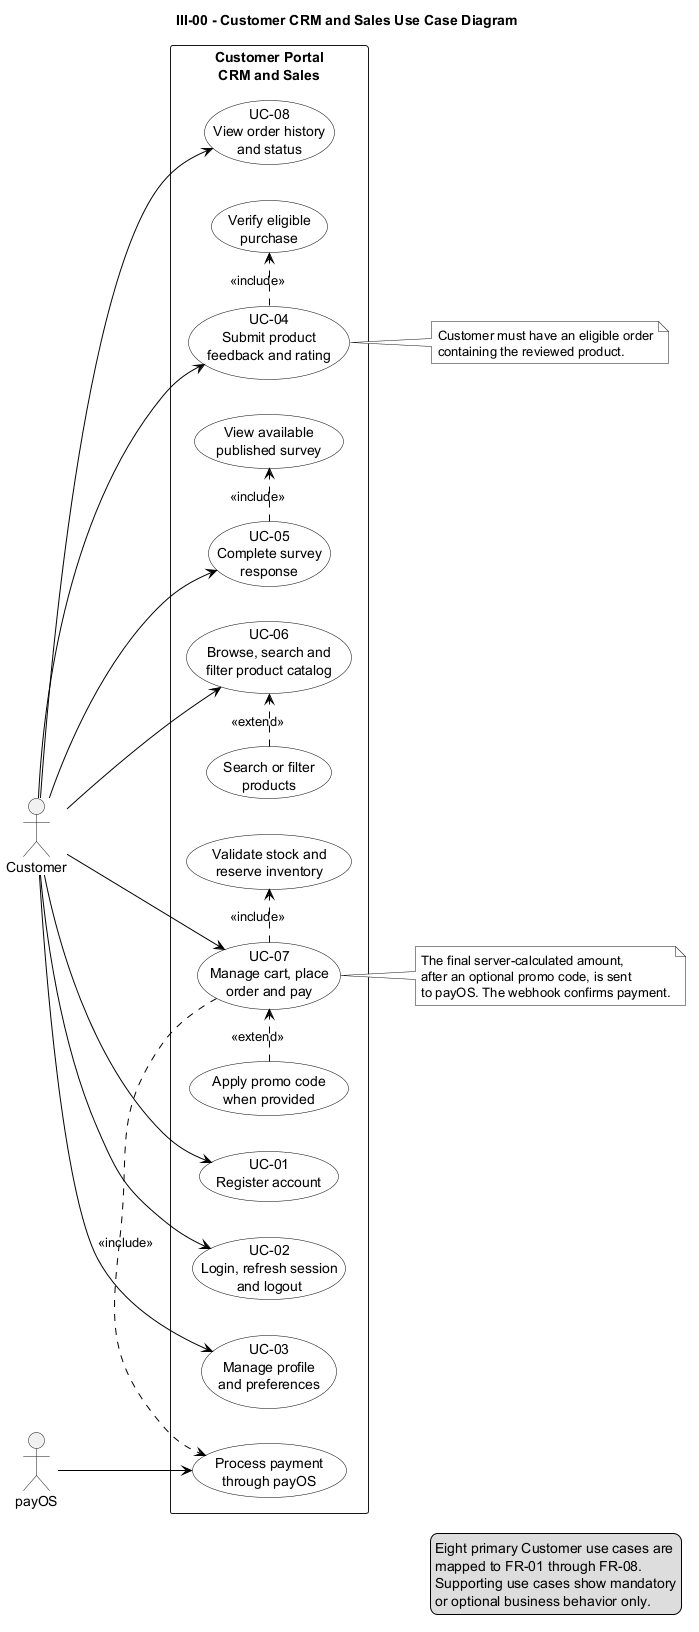

The diagram above was rendered by PlantUML. Its source (embedded in the PNG):
@startuml
title III-00 - Customer CRM and Sales Use Case Diagram

left to right direction
skinparam monochrome true
skinparam packageStyle rectangle
skinparam shadowing false
skinparam usecase {
    BackgroundColor White
    BorderColor Black
    ArrowColor Black
}

actor Customer
actor "payOS" as PayOS

rectangle "Customer Portal\nCRM and Sales" {
    usecase "UC-01\nRegister account" as UC01
    usecase "UC-02\nLogin, refresh session\nand logout" as UC02
    usecase "UC-03\nManage profile\nand preferences" as UC03
    usecase "UC-04\nSubmit product\nfeedback and rating" as UC04
    usecase "UC-05\nComplete survey\nresponse" as UC05
    usecase "UC-06\nBrowse, search and\nfilter product catalog" as UC06
    usecase "UC-07\nManage cart, place\norder and pay" as UC07
    usecase "UC-08\nView order history\nand status" as UC08

    usecase "Verify eligible\npurchase" as Purchase
    usecase "View available\npublished survey" as PublishedSurvey
    usecase "Search or filter\nproducts" as SearchFilter
    usecase "Validate stock and\nreserve inventory" as ReserveStock
    usecase "Process payment\nthrough payOS" as Payment
    usecase "Apply promo code\nwhen provided" as Promo
}

Customer --> UC01
Customer --> UC02
Customer --> UC03
Customer --> UC04
Customer --> UC05
Customer --> UC06
Customer --> UC07
Customer --> UC08

UC04 .> Purchase : <<include>>
UC05 .> PublishedSurvey : <<include>>
SearchFilter .> UC06 : <<extend>>
UC07 .> ReserveStock : <<include>>
UC07 .> Payment : <<include>>
Promo .> UC07 : <<extend>>

PayOS --> Payment

note right of UC04
  Customer must have an eligible order
  containing the reviewed product.
end note

note right of UC07
  The final server-calculated amount,
  after an optional promo code, is sent
  to payOS. The webhook confirms payment.
end note

legend right
  Eight primary Customer use cases are
  mapped to FR-01 through FR-08.
  Supporting use cases show mandatory
  or optional business behavior only.
endlegend

@enduml